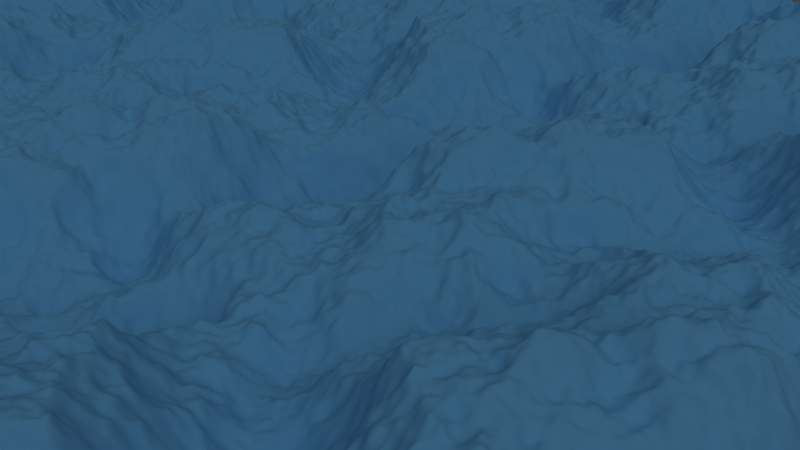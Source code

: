 # Source: uploads_files_23634_mare_mosso_di_notte.blend  (saved by Blender 2.67.0; exported with 4.5.12 LTS)
import bpy
from mathutils import Matrix  # noqa: F401  (used for matrix-valued properties, if any)

bpy.ops.wm.read_factory_settings(use_empty=True)
scene = bpy.context.scene
scene.name = 'Scene'

# ---- collections
col_collection_1 = bpy.data.collections.new('Collection 1'); scene.collection.children.link(col_collection_1)

# ---- materials (node trees are filled in below, after node groups)
mat_material = bpy.data.materials.new('Material')
mat_material.alpha_threshold = 0.0
mat_material.use_transparent_shadow = False
mat_material.diffuse_color = (0.1487, 0.4569, 0.8, 1.0)
mat_material.roughness = 0.5
mat_material.specular_intensity = 0.0
mat_material.line_color = (0.0, 0.0, 0.0, 1.0)

# ---- material node trees

# ---- world
world_world = bpy.data.worlds.new('World'); scene.world = world_world
world_world.color = (0.05088, 0.05088, 0.05088)
world_world.use_sun_shadow = False
world_world.sun_shadow_jitter_overblur = 0.0
world_world.cycles.sampling_method = 'MANUAL'
world_world.cycles.sample_map_resolution = 256

# ---- cameras
cam_camera = bpy.data.cameras.new('Camera')
cam_camera.clip_end = 100.0
cam_camera.lens = 35.0
cam_camera.sensor_width = 32.0
cam_camera.sensor_height = 18.0
cam_camera.ortho_scale = 7.314
cam_camera.dof.focus_distance = 0.0
cam_camera.dof.aperture_fstop = 128.0

# ---- lights
light_lamp = bpy.data.lights.new('Lamp', 'SUN')
light_lamp.transmission_factor = 0.0
light_lamp.cutoff_distance = 30.0
light_lamp.angle = 1.571
light_lamp.energy = 0.62
light_lamp.shadow_buffer_clip_start = 1.001
light_lamp.shadow_soft_size = 1.0
light_lamp.shadow_cascade_max_distance = 1000.0
light_lamp.cycles.use_multiple_importance_sampling = False

# ---- meshes
me_cube_001 = bpy.data.meshes.new('Cube.001')
me_cube_001.from_pydata([(-1.0, -1.0, -1.0), (-1.0, 1.0, -1.0), (1.0, 1.0, -1.0), (1.0, -1.0, -1.0), (-1.0, -1.0, 1.0), (-1.0, 1.0, 1.0), (1.0, 1.0, 1.0), (1.0, -1.0, 1.0)], [], [(4, 5, 1, 0), (5, 6, 2, 1), (6, 7, 3, 2), (7, 4, 0, 3), (0, 1, 2, 3), (7, 6, 5, 4)])
me_cube_001.materials.append(mat_material)
me_cube_001.use_remesh_preserve_volume = False
me_cube_001.use_remesh_preserve_attributes = False
me_cube_001.use_mirror_vertex_groups = False
me_cube_001.update()

# ---- objects
ob_cube = bpy.data.objects.new('Cube', me_cube_001)
ob_lamp = bpy.data.objects.new('Lamp', light_lamp)
ob_camera = bpy.data.objects.new('Camera', cam_camera)

# ---- transforms, parenting, visibility, modifiers, constraints
ob_cube.location = (-11.17, -5.98, 1.896)
ob_cube.scale = (0.1587, 0.1587, 0.1587)
ob_cube.lineart.crease_threshold = 0.0
_m = ob_cube.modifiers.new('Ocean', 'OCEAN')
_m.repeat_x = 3
_m.repeat_y = 3
_m.resolution = 16
_m.viewport_resolution = 16
_m.wind_velocity = 2850.0
_m.wave_scale = 9.84
_m.choppiness = 0.152
_m.time = 16.94
_m.filepath = '//../../../..//tmp/cache_ocean'
ob_lamp.location = (5.248, -1.093, 7.469)
ob_lamp.rotation_euler = (0.2953, -0.5383, 2.079)
ob_lamp.lock_rotations_4d = False
ob_lamp.empty_display_type = 'ARROWS'
ob_lamp.color = (0.0, 0.0, 0.0, 0.0)
ob_lamp.lineart.crease_threshold = 0.0
ob_camera.location = (9.443, -8.706, 6.493)
ob_camera.rotation_euler = (1.109, 0.01081, 0.8149)
ob_camera.scale = (1.0, 1.0, 1.0)
ob_camera.lock_rotations_4d = False
ob_camera.empty_display_type = 'ARROWS'
ob_camera.color = (0.0, 0.0, 0.0, 0.0)
ob_camera.display_type = 'WIRE'
ob_camera.lineart.crease_threshold = 0.0

# ---- collection membership
col_collection_1.objects.link(ob_cube)
col_collection_1.objects.link(ob_lamp)
col_collection_1.objects.link(ob_camera)

# ---- scene / render settings (as saved in the file)
scene.camera = ob_camera
scene.frame_start = 200; scene.frame_end = 600; scene.frame_set(328)
scene.render.engine = 'BLENDER_EEVEE_NEXT'
scene.render.image_settings.file_format = 'FFMPEG'
scene.render.image_settings.color_mode = 'RGB'
scene.render.image_settings.compression = 90
scene.render.resolution_percentage = 50
scene.render.fps = 25
scene.render.dither_intensity = 0.0
scene.render.bake_margin = 2
scene.render.bake_bias = 0.0
scene.cycles.use_denoising = False
scene.cycles.samples = 10
scene.cycles.sampling_pattern = 'TABULATED_SOBOL'
scene.cycles.light_sampling_threshold = 0.0
scene.cycles.use_adaptive_sampling = False
scene.cycles.use_light_tree = False
scene.cycles.blur_glossy = 0.0
scene.cycles.volume_bounces = 1
scene.cycles.pixel_filter_type = 'GAUSSIAN'
scene.cycles.sample_clamp_indirect = 0.0
scene.view_settings.view_transform = 'Standard'
bpy.context.view_layer.update()

